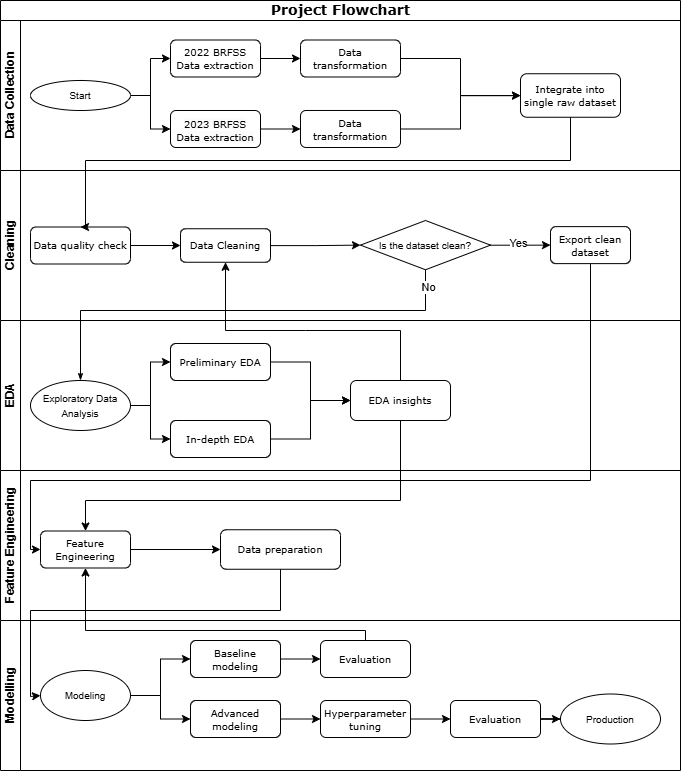

The diagram above was exported from draw.io. Its source (the exported page's mxGraphModel, read from the mxfile embedded in the PNG):
<mxGraphModel dx="1126" dy="1097" grid="1" gridSize="10" guides="1" tooltips="1" connect="1" arrows="1" fold="1" page="1" pageScale="1" pageWidth="1100" pageHeight="850" background="none" math="0" shadow="0">
  <root>
    <mxCell id="0" />
    <mxCell id="1" parent="0" />
    <mxCell id="2b4e8129b02d487f-1" value="&lt;font style=&quot;font-size: 14px;&quot;&gt;Project Flowchart&lt;/font&gt;" style="swimlane;html=1;childLayout=stackLayout;horizontal=1;startSize=20;horizontalStack=0;rounded=0;shadow=0;labelBackgroundColor=none;strokeWidth=1;fontFamily=Verdana;fontSize=8;align=center;" parent="1" vertex="1">
      <mxGeometry x="180" y="20" width="680" height="470" as="geometry" />
    </mxCell>
    <mxCell id="2b4e8129b02d487f-2" value="Data Collection" style="swimlane;html=1;startSize=20;horizontal=0;" parent="2b4e8129b02d487f-1" vertex="1">
      <mxGeometry y="20" width="680" height="150" as="geometry" />
    </mxCell>
    <mxCell id="QxLrBU9hn2ij7wgbxAw1-39" value="" style="edgeStyle=orthogonalEdgeStyle;rounded=0;orthogonalLoop=1;jettySize=auto;html=1;" edge="1" parent="2b4e8129b02d487f-2" source="2b4e8129b02d487f-6" target="2b4e8129b02d487f-9">
      <mxGeometry relative="1" as="geometry" />
    </mxCell>
    <mxCell id="2b4e8129b02d487f-6" value="&lt;font style=&quot;font-size: 10px;&quot;&gt;2022 BRFSS Data extraction&lt;/font&gt;" style="rounded=1;whiteSpace=wrap;html=1;shadow=0;labelBackgroundColor=none;strokeWidth=1;fontFamily=Verdana;fontSize=8;align=center;" parent="2b4e8129b02d487f-2" vertex="1">
      <mxGeometry x="170" y="19.5" width="90" height="37" as="geometry" />
    </mxCell>
    <mxCell id="QxLrBU9hn2ij7wgbxAw1-41" value="" style="edgeStyle=orthogonalEdgeStyle;rounded=0;orthogonalLoop=1;jettySize=auto;html=1;" edge="1" parent="2b4e8129b02d487f-2" source="2b4e8129b02d487f-9" target="QxLrBU9hn2ij7wgbxAw1-38">
      <mxGeometry relative="1" as="geometry" />
    </mxCell>
    <mxCell id="2b4e8129b02d487f-9" value="&lt;font style=&quot;font-size: 10px;&quot;&gt;Data transformation&lt;/font&gt;" style="rounded=1;whiteSpace=wrap;html=1;shadow=0;labelBackgroundColor=none;strokeWidth=1;fontFamily=Verdana;fontSize=8;align=center;" parent="2b4e8129b02d487f-2" vertex="1">
      <mxGeometry x="300" y="19.5" width="100" height="37" as="geometry" />
    </mxCell>
    <mxCell id="QxLrBU9hn2ij7wgbxAw1-141" style="edgeStyle=orthogonalEdgeStyle;rounded=0;orthogonalLoop=1;jettySize=auto;html=1;entryX=0;entryY=0.5;entryDx=0;entryDy=0;" edge="1" parent="2b4e8129b02d487f-2" source="QxLrBU9hn2ij7wgbxAw1-1" target="2b4e8129b02d487f-6">
      <mxGeometry relative="1" as="geometry" />
    </mxCell>
    <mxCell id="QxLrBU9hn2ij7wgbxAw1-142" style="edgeStyle=orthogonalEdgeStyle;rounded=0;orthogonalLoop=1;jettySize=auto;html=1;entryX=0;entryY=0.5;entryDx=0;entryDy=0;" edge="1" parent="2b4e8129b02d487f-2" source="QxLrBU9hn2ij7wgbxAw1-1" target="QxLrBU9hn2ij7wgbxAw1-31">
      <mxGeometry relative="1" as="geometry" />
    </mxCell>
    <mxCell id="QxLrBU9hn2ij7wgbxAw1-1" value="&lt;font style=&quot;font-size: 10px;&quot;&gt;Start&lt;/font&gt;" style="ellipse;whiteSpace=wrap;html=1;" vertex="1" parent="2b4e8129b02d487f-2">
      <mxGeometry x="30" y="60" width="100" height="30" as="geometry" />
    </mxCell>
    <mxCell id="QxLrBU9hn2ij7wgbxAw1-40" value="" style="edgeStyle=orthogonalEdgeStyle;rounded=0;orthogonalLoop=1;jettySize=auto;html=1;" edge="1" parent="2b4e8129b02d487f-2" source="QxLrBU9hn2ij7wgbxAw1-31" target="QxLrBU9hn2ij7wgbxAw1-37">
      <mxGeometry relative="1" as="geometry" />
    </mxCell>
    <mxCell id="QxLrBU9hn2ij7wgbxAw1-31" value="&lt;font style=&quot;font-size: 10px;&quot;&gt;&lt;br&gt;&lt;span style=&quot;color: rgb(0, 0, 0); font-family: Verdana; font-style: normal; font-variant-ligatures: normal; font-variant-caps: normal; font-weight: 400; letter-spacing: normal; orphans: 2; text-align: center; text-indent: 0px; text-transform: none; widows: 2; word-spacing: 0px; -webkit-text-stroke-width: 0px; white-space: normal; background-color: rgb(251, 251, 251); text-decoration-thickness: initial; text-decoration-style: initial; text-decoration-color: initial; float: none; display: inline !important;&quot;&gt;2023 BRFSS Data extraction&lt;/span&gt;&lt;/font&gt;&lt;div&gt;&lt;br&gt;&lt;/div&gt;" style="rounded=1;whiteSpace=wrap;html=1;shadow=0;labelBackgroundColor=none;strokeWidth=1;fontFamily=Verdana;fontSize=8;align=center;" vertex="1" parent="2b4e8129b02d487f-2">
      <mxGeometry x="170" y="90" width="90" height="37" as="geometry" />
    </mxCell>
    <mxCell id="QxLrBU9hn2ij7wgbxAw1-42" value="" style="edgeStyle=orthogonalEdgeStyle;rounded=0;orthogonalLoop=1;jettySize=auto;html=1;" edge="1" parent="2b4e8129b02d487f-2" source="QxLrBU9hn2ij7wgbxAw1-37" target="QxLrBU9hn2ij7wgbxAw1-38">
      <mxGeometry relative="1" as="geometry" />
    </mxCell>
    <mxCell id="QxLrBU9hn2ij7wgbxAw1-37" value="&lt;font style=&quot;font-size: 10px;&quot;&gt;Data transformation&lt;/font&gt;" style="rounded=1;whiteSpace=wrap;html=1;shadow=0;labelBackgroundColor=none;strokeWidth=1;fontFamily=Verdana;fontSize=8;align=center;" vertex="1" parent="2b4e8129b02d487f-2">
      <mxGeometry x="300" y="90" width="100" height="37" as="geometry" />
    </mxCell>
    <mxCell id="QxLrBU9hn2ij7wgbxAw1-38" value="&lt;font style=&quot;font-size: 10px;&quot;&gt;Integrate into single raw dataset&lt;/font&gt;" style="rounded=1;whiteSpace=wrap;html=1;shadow=0;labelBackgroundColor=none;strokeWidth=1;fontFamily=Verdana;fontSize=8;align=center;" vertex="1" parent="2b4e8129b02d487f-2">
      <mxGeometry x="520" y="53.25" width="100" height="43.5" as="geometry" />
    </mxCell>
    <mxCell id="2b4e8129b02d487f-3" value="Cleaning" style="swimlane;html=1;startSize=20;horizontal=0;" parent="2b4e8129b02d487f-1" vertex="1">
      <mxGeometry y="170" width="680" height="150" as="geometry" />
    </mxCell>
    <mxCell id="QxLrBU9hn2ij7wgbxAw1-137" style="edgeStyle=orthogonalEdgeStyle;rounded=0;orthogonalLoop=1;jettySize=auto;html=1;entryX=0;entryY=0.5;entryDx=0;entryDy=0;" edge="1" parent="2b4e8129b02d487f-3" source="2b4e8129b02d487f-12" target="QxLrBU9hn2ij7wgbxAw1-69">
      <mxGeometry relative="1" as="geometry" />
    </mxCell>
    <mxCell id="2b4e8129b02d487f-12" value="&lt;font style=&quot;font-size: 10px;&quot;&gt;Data quality check&lt;/font&gt;" style="rounded=1;whiteSpace=wrap;html=1;shadow=0;labelBackgroundColor=none;strokeWidth=1;fontFamily=Verdana;fontSize=8;align=center;" parent="2b4e8129b02d487f-3" vertex="1">
      <mxGeometry x="30" y="56.5" width="100" height="37" as="geometry" />
    </mxCell>
    <mxCell id="QxLrBU9hn2ij7wgbxAw1-136" style="edgeStyle=orthogonalEdgeStyle;rounded=0;orthogonalLoop=1;jettySize=auto;html=1;entryX=0;entryY=0.5;entryDx=0;entryDy=0;" edge="1" parent="2b4e8129b02d487f-3" source="QxLrBU9hn2ij7wgbxAw1-69" target="QxLrBU9hn2ij7wgbxAw1-70">
      <mxGeometry relative="1" as="geometry" />
    </mxCell>
    <mxCell id="QxLrBU9hn2ij7wgbxAw1-69" value="&lt;font style=&quot;font-size: 10px;&quot;&gt;Data Cleaning&lt;/font&gt;" style="rounded=1;whiteSpace=wrap;html=1;shadow=0;labelBackgroundColor=none;strokeWidth=1;fontFamily=Verdana;fontSize=8;align=center;" vertex="1" parent="2b4e8129b02d487f-3">
      <mxGeometry x="180" y="58.25" width="90" height="33.5" as="geometry" />
    </mxCell>
    <mxCell id="QxLrBU9hn2ij7wgbxAw1-145" style="edgeStyle=orthogonalEdgeStyle;rounded=0;orthogonalLoop=1;jettySize=auto;html=1;entryX=0;entryY=0.5;entryDx=0;entryDy=0;" edge="1" parent="2b4e8129b02d487f-3" source="QxLrBU9hn2ij7wgbxAw1-70" target="QxLrBU9hn2ij7wgbxAw1-140">
      <mxGeometry relative="1" as="geometry" />
    </mxCell>
    <mxCell id="QxLrBU9hn2ij7wgbxAw1-146" value="Yes" style="edgeLabel;html=1;align=center;verticalAlign=middle;resizable=0;points=[];" vertex="1" connectable="0" parent="QxLrBU9hn2ij7wgbxAw1-145">
      <mxGeometry x="-0.0727" y="2" relative="1" as="geometry">
        <mxPoint as="offset" />
      </mxGeometry>
    </mxCell>
    <mxCell id="QxLrBU9hn2ij7wgbxAw1-70" value="&lt;font style=&quot;font-size: 10px;&quot;&gt;Is the dataset clean?&lt;/font&gt;" style="rhombus;whiteSpace=wrap;html=1;" vertex="1" parent="2b4e8129b02d487f-3">
      <mxGeometry x="360" y="50" width="130" height="49.25" as="geometry" />
    </mxCell>
    <mxCell id="QxLrBU9hn2ij7wgbxAw1-140" value="&lt;font style=&quot;font-size: 10px;&quot;&gt;Export clean dataset&lt;/font&gt;" style="rounded=1;whiteSpace=wrap;html=1;shadow=0;labelBackgroundColor=none;strokeWidth=1;fontFamily=Verdana;fontSize=8;align=center;" vertex="1" parent="2b4e8129b02d487f-3">
      <mxGeometry x="550" y="56.12" width="80" height="37" as="geometry" />
    </mxCell>
    <mxCell id="QxLrBU9hn2ij7wgbxAw1-43" style="edgeStyle=orthogonalEdgeStyle;rounded=0;orthogonalLoop=1;jettySize=auto;html=1;entryX=0.5;entryY=0;entryDx=0;entryDy=0;" edge="1" parent="2b4e8129b02d487f-1" source="QxLrBU9hn2ij7wgbxAw1-38" target="2b4e8129b02d487f-12">
      <mxGeometry relative="1" as="geometry">
        <Array as="points">
          <mxPoint x="570" y="160" />
          <mxPoint x="85" y="160" />
        </Array>
      </mxGeometry>
    </mxCell>
    <mxCell id="QxLrBU9hn2ij7wgbxAw1-82" value="" style="edgeStyle=orthogonalEdgeStyle;rounded=0;html=1;labelBackgroundColor=none;startArrow=none;startFill=0;startSize=5;endArrow=classicThin;endFill=1;endSize=5;jettySize=auto;orthogonalLoop=1;strokeWidth=1;fontFamily=Verdana;fontSize=8;exitX=0.5;exitY=1;exitDx=0;exitDy=0;entryX=0.5;entryY=0;entryDx=0;entryDy=0;" edge="1" parent="2b4e8129b02d487f-1" source="QxLrBU9hn2ij7wgbxAw1-70" target="QxLrBU9hn2ij7wgbxAw1-128">
      <mxGeometry x="-0.5006" y="6" relative="1" as="geometry">
        <mxPoint as="offset" />
        <mxPoint x="410" y="290" as="sourcePoint" />
        <mxPoint x="40" y="390" as="targetPoint" />
        <Array as="points">
          <mxPoint x="425" y="310" />
          <mxPoint x="80" y="310" />
        </Array>
      </mxGeometry>
    </mxCell>
    <mxCell id="QxLrBU9hn2ij7wgbxAw1-127" value="No" style="edgeLabel;html=1;align=center;verticalAlign=middle;resizable=0;points=[];" vertex="1" connectable="0" parent="QxLrBU9hn2ij7wgbxAw1-82">
      <mxGeometry x="-0.9265" y="2" relative="1" as="geometry">
        <mxPoint as="offset" />
      </mxGeometry>
    </mxCell>
    <mxCell id="QxLrBU9hn2ij7wgbxAw1-130" style="edgeStyle=orthogonalEdgeStyle;rounded=0;orthogonalLoop=1;jettySize=auto;html=1;entryX=0.5;entryY=1;entryDx=0;entryDy=0;" edge="1" parent="2b4e8129b02d487f-1" source="QxLrBU9hn2ij7wgbxAw1-75" target="QxLrBU9hn2ij7wgbxAw1-69">
      <mxGeometry relative="1" as="geometry">
        <Array as="points">
          <mxPoint x="305" y="330" />
          <mxPoint x="205" y="330" />
        </Array>
      </mxGeometry>
    </mxCell>
    <mxCell id="2b4e8129b02d487f-4" value="EDA" style="swimlane;html=1;startSize=20;horizontal=0;" parent="2b4e8129b02d487f-1" vertex="1">
      <mxGeometry y="320" width="680" height="150" as="geometry" />
    </mxCell>
    <mxCell id="QxLrBU9hn2ij7wgbxAw1-138" style="edgeStyle=orthogonalEdgeStyle;rounded=0;orthogonalLoop=1;jettySize=auto;html=1;entryX=0;entryY=0.5;entryDx=0;entryDy=0;" edge="1" parent="2b4e8129b02d487f-4" source="QxLrBU9hn2ij7wgbxAw1-74" target="QxLrBU9hn2ij7wgbxAw1-75">
      <mxGeometry relative="1" as="geometry" />
    </mxCell>
    <mxCell id="QxLrBU9hn2ij7wgbxAw1-74" value="&lt;font style=&quot;font-size: 10px;&quot;&gt;Preliminary EDA&lt;/font&gt;" style="rounded=1;whiteSpace=wrap;html=1;shadow=0;labelBackgroundColor=none;strokeWidth=1;fontFamily=Verdana;fontSize=8;align=center;" vertex="1" parent="2b4e8129b02d487f-4">
      <mxGeometry x="170" y="23" width="100" height="37" as="geometry" />
    </mxCell>
    <mxCell id="QxLrBU9hn2ij7wgbxAw1-75" value="&lt;font style=&quot;font-size: 10px;&quot;&gt;EDA insights&lt;/font&gt;" style="rounded=1;whiteSpace=wrap;html=1;shadow=0;labelBackgroundColor=none;strokeWidth=1;fontFamily=Verdana;fontSize=8;align=center;" vertex="1" parent="2b4e8129b02d487f-4">
      <mxGeometry x="350" y="60" width="100" height="40" as="geometry" />
    </mxCell>
    <mxCell id="QxLrBU9hn2ij7wgbxAw1-139" value="" style="edgeStyle=orthogonalEdgeStyle;rounded=0;orthogonalLoop=1;jettySize=auto;html=1;" edge="1" parent="2b4e8129b02d487f-4" source="QxLrBU9hn2ij7wgbxAw1-114" target="QxLrBU9hn2ij7wgbxAw1-75">
      <mxGeometry relative="1" as="geometry" />
    </mxCell>
    <mxCell id="QxLrBU9hn2ij7wgbxAw1-114" value="&lt;font style=&quot;font-size: 10px;&quot;&gt;In-depth EDA&lt;/font&gt;" style="rounded=1;whiteSpace=wrap;html=1;shadow=0;labelBackgroundColor=none;strokeWidth=1;fontFamily=Verdana;fontSize=8;align=center;" vertex="1" parent="2b4e8129b02d487f-4">
      <mxGeometry x="170" y="100" width="100" height="37" as="geometry" />
    </mxCell>
    <mxCell id="QxLrBU9hn2ij7wgbxAw1-131" style="edgeStyle=orthogonalEdgeStyle;rounded=0;orthogonalLoop=1;jettySize=auto;html=1;entryX=0;entryY=0.5;entryDx=0;entryDy=0;" edge="1" parent="2b4e8129b02d487f-4" source="QxLrBU9hn2ij7wgbxAw1-128" target="QxLrBU9hn2ij7wgbxAw1-74">
      <mxGeometry relative="1" as="geometry" />
    </mxCell>
    <mxCell id="QxLrBU9hn2ij7wgbxAw1-135" style="edgeStyle=orthogonalEdgeStyle;rounded=0;orthogonalLoop=1;jettySize=auto;html=1;entryX=0;entryY=0.5;entryDx=0;entryDy=0;" edge="1" parent="2b4e8129b02d487f-4" source="QxLrBU9hn2ij7wgbxAw1-128" target="QxLrBU9hn2ij7wgbxAw1-114">
      <mxGeometry relative="1" as="geometry" />
    </mxCell>
    <mxCell id="QxLrBU9hn2ij7wgbxAw1-128" value="&lt;span style=&quot;font-size: 10px;&quot;&gt;Exploratory Data Analysis&lt;/span&gt;" style="ellipse;whiteSpace=wrap;html=1;" vertex="1" parent="2b4e8129b02d487f-4">
      <mxGeometry x="30" y="60" width="100" height="50" as="geometry" />
    </mxCell>
    <mxCell id="DYlH3hNZM6lVS_anLtEH-1" value="Feature Engineering" style="swimlane;html=1;startSize=20;horizontal=0;" parent="1" vertex="1">
      <mxGeometry x="180" y="490" width="680" height="150" as="geometry" />
    </mxCell>
    <mxCell id="QxLrBU9hn2ij7wgbxAw1-153" style="edgeStyle=orthogonalEdgeStyle;rounded=0;orthogonalLoop=1;jettySize=auto;html=1;entryX=0;entryY=0.5;entryDx=0;entryDy=0;" edge="1" parent="DYlH3hNZM6lVS_anLtEH-1" source="DYlH3hNZM6lVS_anLtEH-3" target="QxLrBU9hn2ij7wgbxAw1-150">
      <mxGeometry relative="1" as="geometry" />
    </mxCell>
    <mxCell id="DYlH3hNZM6lVS_anLtEH-3" value="&lt;font style=&quot;font-size: 10px;&quot;&gt;Feature Engineering&lt;/font&gt;" style="rounded=1;whiteSpace=wrap;html=1;shadow=0;labelBackgroundColor=none;strokeWidth=1;fontFamily=Verdana;fontSize=8;align=center;" parent="DYlH3hNZM6lVS_anLtEH-1" vertex="1">
      <mxGeometry x="40" y="60.5" width="90" height="37" as="geometry" />
    </mxCell>
    <mxCell id="QxLrBU9hn2ij7wgbxAw1-150" value="&lt;font style=&quot;font-size: 10px;&quot;&gt;Data preparation&lt;/font&gt;" style="rounded=1;whiteSpace=wrap;html=1;shadow=0;labelBackgroundColor=none;strokeWidth=1;fontFamily=Verdana;fontSize=8;align=center;" vertex="1" parent="DYlH3hNZM6lVS_anLtEH-1">
      <mxGeometry x="220" y="59.25" width="120" height="39.5" as="geometry" />
    </mxCell>
    <mxCell id="DYlH3hNZM6lVS_anLtEH-9" value="Modelling" style="swimlane;html=1;startSize=20;horizontal=0;" parent="1" vertex="1">
      <mxGeometry x="180" y="640" width="680" height="150" as="geometry" />
    </mxCell>
    <mxCell id="QxLrBU9hn2ij7wgbxAw1-164" style="edgeStyle=orthogonalEdgeStyle;rounded=0;orthogonalLoop=1;jettySize=auto;html=1;entryX=0;entryY=0.5;entryDx=0;entryDy=0;" edge="1" parent="DYlH3hNZM6lVS_anLtEH-9" source="DYlH3hNZM6lVS_anLtEH-11" target="QxLrBU9hn2ij7wgbxAw1-163">
      <mxGeometry relative="1" as="geometry" />
    </mxCell>
    <mxCell id="DYlH3hNZM6lVS_anLtEH-11" value="&lt;font style=&quot;font-size: 10px;&quot;&gt;Baseline modeling&lt;/font&gt;" style="rounded=1;whiteSpace=wrap;html=1;shadow=0;labelBackgroundColor=none;strokeWidth=1;fontFamily=Verdana;fontSize=8;align=center;" parent="DYlH3hNZM6lVS_anLtEH-9" vertex="1">
      <mxGeometry x="190" y="20" width="90" height="37" as="geometry" />
    </mxCell>
    <mxCell id="QxLrBU9hn2ij7wgbxAw1-157" style="edgeStyle=orthogonalEdgeStyle;rounded=0;orthogonalLoop=1;jettySize=auto;html=1;entryX=0;entryY=0.5;entryDx=0;entryDy=0;" edge="1" parent="DYlH3hNZM6lVS_anLtEH-9" source="QxLrBU9hn2ij7wgbxAw1-154" target="DYlH3hNZM6lVS_anLtEH-11">
      <mxGeometry relative="1" as="geometry" />
    </mxCell>
    <mxCell id="QxLrBU9hn2ij7wgbxAw1-158" style="edgeStyle=orthogonalEdgeStyle;rounded=0;orthogonalLoop=1;jettySize=auto;html=1;entryX=0;entryY=0.5;entryDx=0;entryDy=0;" edge="1" parent="DYlH3hNZM6lVS_anLtEH-9" source="QxLrBU9hn2ij7wgbxAw1-154" target="QxLrBU9hn2ij7wgbxAw1-156">
      <mxGeometry relative="1" as="geometry" />
    </mxCell>
    <mxCell id="QxLrBU9hn2ij7wgbxAw1-154" value="&lt;font style=&quot;font-size: 10px;&quot;&gt;Modeling&lt;/font&gt;" style="ellipse;whiteSpace=wrap;html=1;" vertex="1" parent="DYlH3hNZM6lVS_anLtEH-9">
      <mxGeometry x="40" y="50" width="90" height="50" as="geometry" />
    </mxCell>
    <mxCell id="QxLrBU9hn2ij7wgbxAw1-165" style="edgeStyle=orthogonalEdgeStyle;rounded=0;orthogonalLoop=1;jettySize=auto;html=1;entryX=0;entryY=0.5;entryDx=0;entryDy=0;" edge="1" parent="DYlH3hNZM6lVS_anLtEH-9" source="QxLrBU9hn2ij7wgbxAw1-156" target="QxLrBU9hn2ij7wgbxAw1-162">
      <mxGeometry relative="1" as="geometry" />
    </mxCell>
    <mxCell id="QxLrBU9hn2ij7wgbxAw1-156" value="&lt;font style=&quot;font-size: 10px;&quot;&gt;Advanced modeling&lt;/font&gt;" style="rounded=1;whiteSpace=wrap;html=1;shadow=0;labelBackgroundColor=none;strokeWidth=1;fontFamily=Verdana;fontSize=8;align=center;" vertex="1" parent="DYlH3hNZM6lVS_anLtEH-9">
      <mxGeometry x="190" y="80" width="90" height="37" as="geometry" />
    </mxCell>
    <mxCell id="QxLrBU9hn2ij7wgbxAw1-163" value="&lt;span style=&quot;font-size: 10px;&quot;&gt;Evaluation&lt;/span&gt;" style="rounded=1;whiteSpace=wrap;html=1;shadow=0;labelBackgroundColor=none;strokeWidth=1;fontFamily=Verdana;fontSize=8;align=center;" vertex="1" parent="DYlH3hNZM6lVS_anLtEH-9">
      <mxGeometry x="320" y="20" width="90" height="37" as="geometry" />
    </mxCell>
    <mxCell id="QxLrBU9hn2ij7wgbxAw1-169" value="" style="edgeStyle=orthogonalEdgeStyle;rounded=0;orthogonalLoop=1;jettySize=auto;html=1;" edge="1" parent="DYlH3hNZM6lVS_anLtEH-9" source="QxLrBU9hn2ij7wgbxAw1-162" target="QxLrBU9hn2ij7wgbxAw1-167">
      <mxGeometry relative="1" as="geometry" />
    </mxCell>
    <mxCell id="QxLrBU9hn2ij7wgbxAw1-162" value="&lt;font style=&quot;font-size: 10px;&quot;&gt;Hyperparameter tuning&lt;/font&gt;" style="rounded=1;whiteSpace=wrap;html=1;shadow=0;labelBackgroundColor=none;strokeWidth=1;fontFamily=Verdana;fontSize=8;align=center;" vertex="1" parent="DYlH3hNZM6lVS_anLtEH-9">
      <mxGeometry x="320" y="80" width="90" height="37" as="geometry" />
    </mxCell>
    <mxCell id="QxLrBU9hn2ij7wgbxAw1-171" value="" style="edgeStyle=orthogonalEdgeStyle;rounded=0;orthogonalLoop=1;jettySize=auto;html=1;" edge="1" parent="DYlH3hNZM6lVS_anLtEH-9" source="QxLrBU9hn2ij7wgbxAw1-167" target="QxLrBU9hn2ij7wgbxAw1-170">
      <mxGeometry relative="1" as="geometry" />
    </mxCell>
    <mxCell id="QxLrBU9hn2ij7wgbxAw1-167" value="&lt;span style=&quot;font-size: 10px;&quot;&gt;Evaluation&lt;/span&gt;" style="rounded=1;whiteSpace=wrap;html=1;shadow=0;labelBackgroundColor=none;strokeWidth=1;fontFamily=Verdana;fontSize=8;align=center;" vertex="1" parent="DYlH3hNZM6lVS_anLtEH-9">
      <mxGeometry x="450" y="80" width="90" height="37" as="geometry" />
    </mxCell>
    <mxCell id="QxLrBU9hn2ij7wgbxAw1-170" value="&lt;span style=&quot;font-size: 10px;&quot;&gt;Production&lt;/span&gt;" style="ellipse;whiteSpace=wrap;html=1;" vertex="1" parent="DYlH3hNZM6lVS_anLtEH-9">
      <mxGeometry x="560" y="73.5" width="100" height="50" as="geometry" />
    </mxCell>
    <mxCell id="QxLrBU9hn2ij7wgbxAw1-148" style="edgeStyle=orthogonalEdgeStyle;rounded=0;orthogonalLoop=1;jettySize=auto;html=1;entryX=0;entryY=0.5;entryDx=0;entryDy=0;" edge="1" parent="1" source="QxLrBU9hn2ij7wgbxAw1-140" target="DYlH3hNZM6lVS_anLtEH-3">
      <mxGeometry relative="1" as="geometry">
        <Array as="points">
          <mxPoint x="770" y="500" />
          <mxPoint x="210" y="500" />
          <mxPoint x="210" y="569" />
        </Array>
      </mxGeometry>
    </mxCell>
    <mxCell id="QxLrBU9hn2ij7wgbxAw1-152" style="edgeStyle=orthogonalEdgeStyle;rounded=0;orthogonalLoop=1;jettySize=auto;html=1;entryX=0.5;entryY=0;entryDx=0;entryDy=0;" edge="1" parent="1" source="QxLrBU9hn2ij7wgbxAw1-75" target="DYlH3hNZM6lVS_anLtEH-3">
      <mxGeometry relative="1" as="geometry">
        <Array as="points">
          <mxPoint x="580" y="520" />
          <mxPoint x="265" y="520" />
        </Array>
      </mxGeometry>
    </mxCell>
    <mxCell id="QxLrBU9hn2ij7wgbxAw1-160" style="edgeStyle=orthogonalEdgeStyle;rounded=0;orthogonalLoop=1;jettySize=auto;html=1;entryX=0;entryY=0.5;entryDx=0;entryDy=0;" edge="1" parent="1" source="QxLrBU9hn2ij7wgbxAw1-150" target="QxLrBU9hn2ij7wgbxAw1-154">
      <mxGeometry relative="1" as="geometry">
        <Array as="points">
          <mxPoint x="460" y="630" />
          <mxPoint x="210" y="630" />
          <mxPoint x="210" y="716" />
        </Array>
      </mxGeometry>
    </mxCell>
    <mxCell id="QxLrBU9hn2ij7wgbxAw1-166" style="edgeStyle=orthogonalEdgeStyle;rounded=0;orthogonalLoop=1;jettySize=auto;html=1;entryX=0.5;entryY=1;entryDx=0;entryDy=0;exitX=0.5;exitY=0;exitDx=0;exitDy=0;" edge="1" parent="1" source="QxLrBU9hn2ij7wgbxAw1-163" target="DYlH3hNZM6lVS_anLtEH-3">
      <mxGeometry relative="1" as="geometry">
        <Array as="points">
          <mxPoint x="545" y="650" />
          <mxPoint x="265" y="650" />
        </Array>
      </mxGeometry>
    </mxCell>
  </root>
</mxGraphModel>